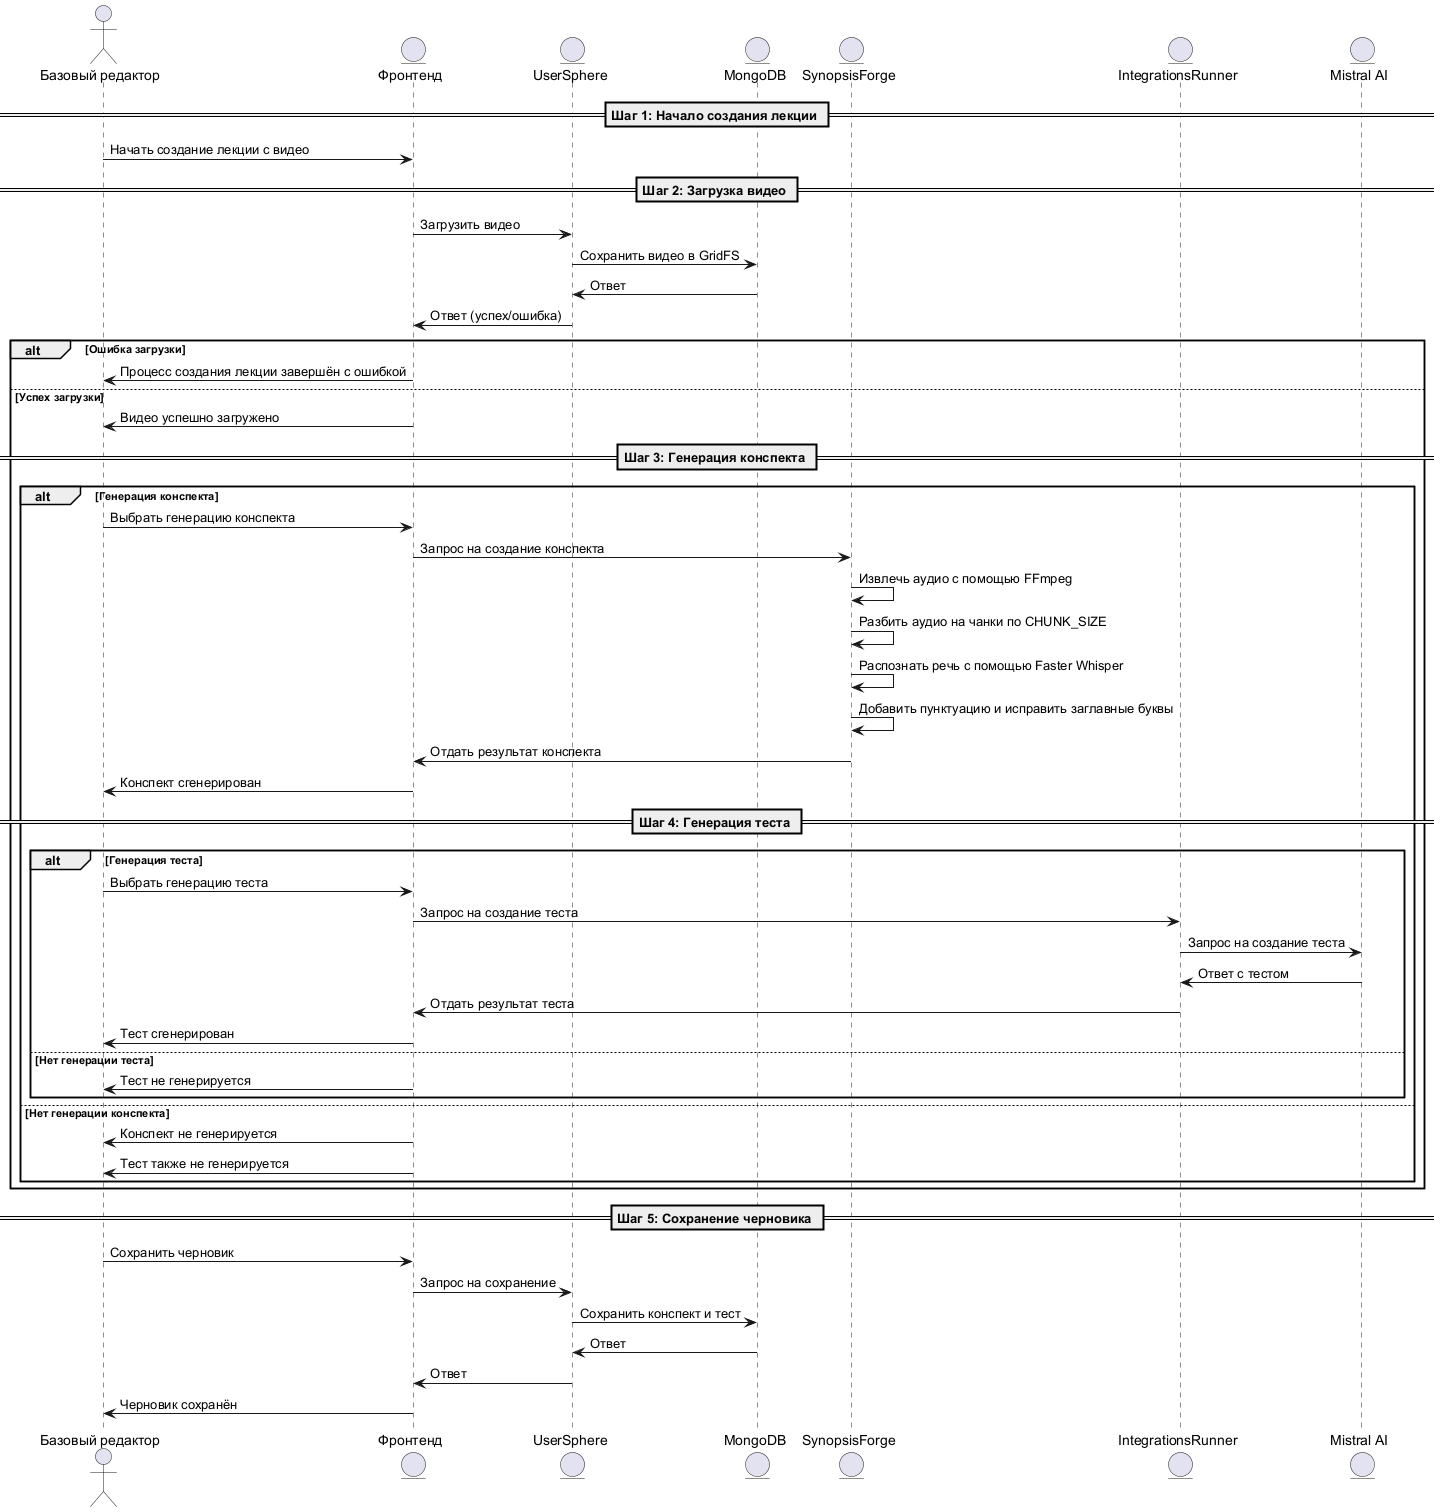

The diagram above was rendered by PlantUML. Its source (embedded in the PNG):
@startuml
actor "Базовый редактор" as Editor
entity "Фронтенд" as Frontend
entity "UserSphere" as UserSphere
entity "MongoDB" as MongoDB
entity "SynopsisForge" as SynopsisForge
entity "IntegrationsRunner" as IntegrationsRunner
entity "Mistral AI" as MistralAI

== Шаг 1: Начало создания лекции ==
Editor -> Frontend: Начать создание лекции с видео

== Шаг 2: Загрузка видео ==
Frontend -> UserSphere: Загрузить видео
UserSphere -> MongoDB: Сохранить видео в GridFS
MongoDB -> UserSphere: Ответ
UserSphere -> Frontend: Ответ (успех/ошибка)

alt Ошибка загрузки
  Frontend -> Editor: Процесс создания лекции завершён с ошибкой
else Успех загрузки
  Frontend -> Editor: Видео успешно загружено

  == Шаг 3: Генерация конспекта ==
  alt Генерация конспекта
    Editor -> Frontend: Выбрать генерацию конспекта
    Frontend -> SynopsisForge: Запрос на создание конспекта
    SynopsisForge -> SynopsisForge: Извлечь аудио с помощью FFmpeg
    SynopsisForge -> SynopsisForge: Разбить аудио на чанки по CHUNK_SIZE
    SynopsisForge -> SynopsisForge: Распознать речь с помощью Faster Whisper
    SynopsisForge -> SynopsisForge: Добавить пунктуацию и исправить заглавные буквы
    SynopsisForge -> Frontend: Отдать результат конспекта
    Frontend -> Editor: Конспект сгенерирован

    == Шаг 4: Генерация теста ==
    alt Генерация теста
      Editor -> Frontend: Выбрать генерацию теста
      Frontend -> IntegrationsRunner: Запрос на создание теста
      IntegrationsRunner -> MistralAI: Запрос на создание теста
      MistralAI -> IntegrationsRunner: Ответ с тестом
      IntegrationsRunner -> Frontend: Отдать результат теста
      Frontend -> Editor: Тест сгенерирован
    else Нет генерации теста
      Frontend -> Editor: Тест не генерируется
    end

  else Нет генерации конспекта
    Frontend -> Editor: Конспект не генерируется
    Frontend -> Editor: Тест также не генерируется
  end
end

== Шаг 5: Сохранение черновика ==
Editor -> Frontend: Сохранить черновик
Frontend -> UserSphere: Запрос на сохранение
UserSphere -> MongoDB: Сохранить конспект и тест
MongoDB -> UserSphere: Ответ
UserSphere -> Frontend: Ответ
Frontend -> Editor: Черновик сохранён

@enduml